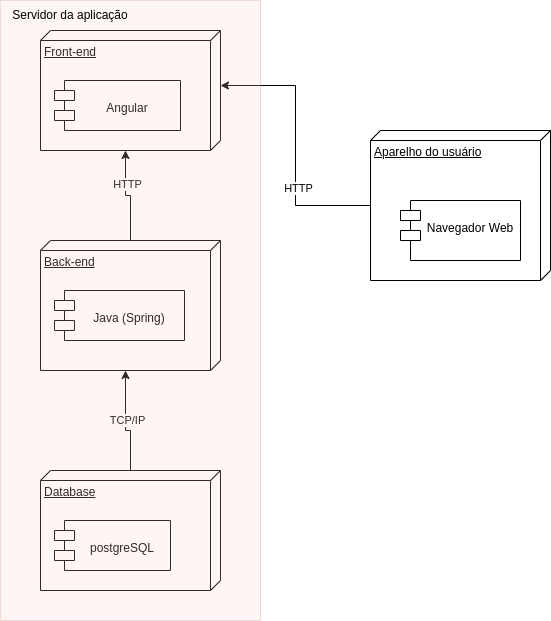

The diagram above was exported from draw.io. Its source (the exported page's mxGraphModel, read from the mxfile embedded in the PNG):
<mxGraphModel dx="1422" dy="737" grid="1" gridSize="10" guides="1" tooltips="1" connect="1" arrows="1" fold="1" page="1" pageScale="1" pageWidth="827" pageHeight="1169" math="0" shadow="0">
  <root>
    <mxCell id="0" />
    <mxCell id="1" parent="0" />
    <mxCell id="Rrh8cAoCgRKzQyLKHS4o-7" style="edgeStyle=orthogonalEdgeStyle;rounded=0;orthogonalLoop=1;jettySize=auto;html=1;entryX=0;entryY=0;entryDx=120;entryDy=95;entryPerimeter=0;" parent="1" source="1sdWVRAhA0BrS_wK-JvH-1" target="1sdWVRAhA0BrS_wK-JvH-3" edge="1">
      <mxGeometry relative="1" as="geometry" />
    </mxCell>
    <mxCell id="Rrh8cAoCgRKzQyLKHS4o-8" value="HTTP" style="edgeLabel;html=1;align=center;verticalAlign=middle;resizable=0;points=[];" parent="Rrh8cAoCgRKzQyLKHS4o-7" connectable="0" vertex="1">
      <mxGeometry x="0.3053" y="-1" relative="1" as="geometry">
        <mxPoint as="offset" />
      </mxGeometry>
    </mxCell>
    <mxCell id="1sdWVRAhA0BrS_wK-JvH-1" value="Back-end" style="verticalAlign=top;align=left;spacingTop=8;spacingLeft=2;spacingRight=12;shape=cube;size=10;direction=south;fontStyle=4;html=1;" parent="1" vertex="1">
      <mxGeometry x="270" y="260" width="180" height="130" as="geometry" />
    </mxCell>
    <mxCell id="1sdWVRAhA0BrS_wK-JvH-2" value="&#10;Java (Spring)" style="shape=module;align=left;spacingLeft=20;align=center;verticalAlign=top;" parent="1" vertex="1">
      <mxGeometry x="284" y="310" width="130" height="50" as="geometry" />
    </mxCell>
    <mxCell id="1sdWVRAhA0BrS_wK-JvH-3" value="Front-end" style="verticalAlign=top;align=left;spacingTop=8;spacingLeft=2;spacingRight=12;shape=cube;size=10;direction=south;fontStyle=4;html=1;" parent="1" vertex="1">
      <mxGeometry x="270" y="50" width="180" height="120" as="geometry" />
    </mxCell>
    <mxCell id="1sdWVRAhA0BrS_wK-JvH-4" value="&#10;Angular" style="shape=module;align=left;spacingLeft=20;align=center;verticalAlign=top;fillStyle=auto;" parent="1" vertex="1">
      <mxGeometry x="284" y="100" width="126" height="50" as="geometry" />
    </mxCell>
    <mxCell id="Rrh8cAoCgRKzQyLKHS4o-2" style="edgeStyle=orthogonalEdgeStyle;rounded=0;orthogonalLoop=1;jettySize=auto;html=1;entryX=0;entryY=0;entryDx=130;entryDy=95;entryPerimeter=0;" parent="1" source="1sdWVRAhA0BrS_wK-JvH-5" target="1sdWVRAhA0BrS_wK-JvH-1" edge="1">
      <mxGeometry relative="1" as="geometry">
        <Array as="points">
          <mxPoint x="360" y="450" />
          <mxPoint x="355" y="450" />
        </Array>
      </mxGeometry>
    </mxCell>
    <mxCell id="Rrh8cAoCgRKzQyLKHS4o-4" value="TCP/IP" style="edgeLabel;html=1;align=center;verticalAlign=middle;resizable=0;points=[];" parent="Rrh8cAoCgRKzQyLKHS4o-2" connectable="0" vertex="1">
      <mxGeometry x="0.0667" y="-1" relative="1" as="geometry">
        <mxPoint as="offset" />
      </mxGeometry>
    </mxCell>
    <mxCell id="1sdWVRAhA0BrS_wK-JvH-5" value="Database" style="verticalAlign=top;align=left;spacingTop=8;spacingLeft=2;spacingRight=12;shape=cube;size=10;direction=south;fontStyle=4;html=1;" parent="1" vertex="1">
      <mxGeometry x="270" y="490" width="180" height="120" as="geometry" />
    </mxCell>
    <mxCell id="1sdWVRAhA0BrS_wK-JvH-6" value="&#10;postgreSQL" style="shape=module;align=left;spacingLeft=20;align=center;verticalAlign=top;" parent="1" vertex="1">
      <mxGeometry x="284" y="540" width="116" height="50" as="geometry" />
    </mxCell>
    <mxCell id="Rrh8cAoCgRKzQyLKHS4o-9" style="edgeStyle=orthogonalEdgeStyle;rounded=0;orthogonalLoop=1;jettySize=auto;html=1;entryX=0;entryY=0;entryDx=55;entryDy=0;entryPerimeter=0;" parent="1" source="Rrh8cAoCgRKzQyLKHS4o-1" target="1sdWVRAhA0BrS_wK-JvH-3" edge="1">
      <mxGeometry relative="1" as="geometry" />
    </mxCell>
    <mxCell id="Rrh8cAoCgRKzQyLKHS4o-10" value="HTTP" style="edgeLabel;html=1;align=center;verticalAlign=middle;resizable=0;points=[];" parent="Rrh8cAoCgRKzQyLKHS4o-9" connectable="0" vertex="1">
      <mxGeometry x="-0.3103" y="-2" relative="1" as="geometry">
        <mxPoint as="offset" />
      </mxGeometry>
    </mxCell>
    <mxCell id="Rrh8cAoCgRKzQyLKHS4o-1" value="Aparelho do usuário" style="verticalAlign=top;align=left;spacingTop=8;spacingLeft=2;spacingRight=12;shape=cube;size=10;direction=south;fontStyle=4;html=1;" parent="1" vertex="1">
      <mxGeometry x="600" y="150" width="180" height="150" as="geometry" />
    </mxCell>
    <mxCell id="Rrh8cAoCgRKzQyLKHS4o-15" value="&#10;Navegador Web" style="shape=module;align=left;spacingLeft=20;align=center;verticalAlign=top;fillStyle=auto;" parent="1" vertex="1">
      <mxGeometry x="630" y="220" width="120" height="60" as="geometry" />
    </mxCell>
    <mxCell id="Rrh8cAoCgRKzQyLKHS4o-19" value="" style="rounded=0;whiteSpace=wrap;html=1;shadow=0;glass=0;fillStyle=auto;align=left;fillColor=#f8cecc;strokeColor=#b85450;opacity=20;" parent="1" vertex="1">
      <mxGeometry x="230" y="20" width="260" height="620" as="geometry" />
    </mxCell>
    <mxCell id="Rrh8cAoCgRKzQyLKHS4o-20" value="Servidor da aplicação" style="text;html=1;strokeColor=none;fillColor=none;align=center;verticalAlign=middle;whiteSpace=wrap;rounded=0;shadow=0;glass=0;fillStyle=hatch;" parent="1" vertex="1">
      <mxGeometry x="230" y="20" width="140" height="30" as="geometry" />
    </mxCell>
  </root>
</mxGraphModel>